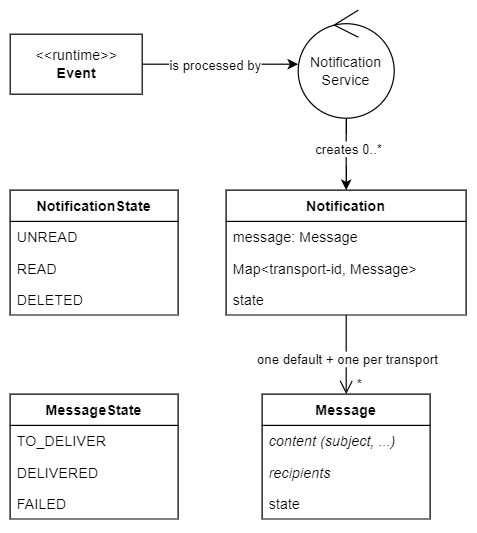

The diagram above was exported from draw.io. Its source (the exported page's mxGraphModel, read from the mxfile embedded in the PNG):
<mxGraphModel dx="1102" dy="1025" grid="1" gridSize="10" guides="1" tooltips="1" connect="1" arrows="1" fold="1" page="1" pageScale="1" pageWidth="827" pageHeight="1169" math="0" shadow="0">
  <root>
    <mxCell id="0" />
    <mxCell id="1" parent="0" />
    <mxCell id="2" value="NotificationState" style="swimlane;fontStyle=1;childLayout=stackLayout;horizontal=1;startSize=26;fillColor=none;horizontalStack=0;resizeParent=1;resizeParentMax=0;resizeLast=0;collapsible=1;marginBottom=0;" vertex="1" parent="1">
      <mxGeometry x="80" y="600" width="140" height="104" as="geometry" />
    </mxCell>
    <mxCell id="3" value="UNREAD" style="text;strokeColor=none;fillColor=none;align=left;verticalAlign=top;spacingLeft=4;spacingRight=4;overflow=hidden;rotatable=0;points=[[0,0.5],[1,0.5]];portConstraint=eastwest;" vertex="1" parent="2">
      <mxGeometry y="26" width="140" height="26" as="geometry" />
    </mxCell>
    <mxCell id="4" value="READ" style="text;strokeColor=none;fillColor=none;align=left;verticalAlign=top;spacingLeft=4;spacingRight=4;overflow=hidden;rotatable=0;points=[[0,0.5],[1,0.5]];portConstraint=eastwest;" vertex="1" parent="2">
      <mxGeometry y="52" width="140" height="26" as="geometry" />
    </mxCell>
    <mxCell id="5" value="DELETED" style="text;strokeColor=none;fillColor=none;align=left;verticalAlign=top;spacingLeft=4;spacingRight=4;overflow=hidden;rotatable=0;points=[[0,0.5],[1,0.5]];portConstraint=eastwest;" vertex="1" parent="2">
      <mxGeometry y="78" width="140" height="26" as="geometry" />
    </mxCell>
    <mxCell id="6" style="edgeStyle=orthogonalEdgeStyle;rounded=0;orthogonalLoop=1;jettySize=auto;html=1;" edge="1" source="8" target="18" parent="1">
      <mxGeometry relative="1" as="geometry" />
    </mxCell>
    <mxCell id="7" value="is processed by" style="edgeLabel;html=1;align=center;verticalAlign=middle;resizable=0;points=[];" vertex="1" connectable="0" parent="6">
      <mxGeometry x="0.2" y="1" relative="1" as="geometry">
        <mxPoint x="-18" y="1" as="offset" />
      </mxGeometry>
    </mxCell>
    <mxCell id="8" value="&lt;div&gt;&amp;lt;&amp;lt;runtime&amp;gt;&amp;gt;&lt;br&gt;&lt;/div&gt;&lt;div&gt;&lt;b&gt;Event&lt;/b&gt;&lt;/div&gt;" style="html=1;" vertex="1" parent="1">
      <mxGeometry x="80" y="470" width="110" height="50" as="geometry" />
    </mxCell>
    <mxCell id="9" style="edgeStyle=orthogonalEdgeStyle;rounded=0;orthogonalLoop=1;jettySize=auto;html=1;entryX=0.5;entryY=0;entryDx=0;entryDy=0;endArrow=open;endFill=0;endSize=9;startArrow=none;startFill=0;startSize=15;" edge="1" source="12" target="23" parent="1">
      <mxGeometry relative="1" as="geometry" />
    </mxCell>
    <mxCell id="10" value="one default + one per transport" style="edgeLabel;html=1;align=center;verticalAlign=middle;resizable=0;points=[];" vertex="1" connectable="0" parent="9">
      <mxGeometry x="-0.2468" y="-2" relative="1" as="geometry">
        <mxPoint x="2" y="11" as="offset" />
      </mxGeometry>
    </mxCell>
    <mxCell id="11" value="&lt;div&gt;*&lt;/div&gt;" style="edgeLabel;html=1;align=center;verticalAlign=middle;resizable=0;points=[];" vertex="1" connectable="0" parent="9">
      <mxGeometry x="0.7403" y="2" relative="1" as="geometry">
        <mxPoint x="8" as="offset" />
      </mxGeometry>
    </mxCell>
    <mxCell id="12" value="Notification" style="swimlane;fontStyle=1;childLayout=stackLayout;horizontal=1;startSize=26;fillColor=none;horizontalStack=0;resizeParent=1;resizeParentMax=0;resizeLast=0;collapsible=1;marginBottom=0;" vertex="1" parent="1">
      <mxGeometry x="260" y="600" width="200" height="104" as="geometry" />
    </mxCell>
    <mxCell id="13" value="message: Message" style="text;strokeColor=none;fillColor=none;align=left;verticalAlign=top;spacingLeft=4;spacingRight=4;overflow=hidden;rotatable=0;points=[[0,0.5],[1,0.5]];portConstraint=eastwest;" vertex="1" parent="12">
      <mxGeometry y="26" width="200" height="26" as="geometry" />
    </mxCell>
    <mxCell id="14" value="Map&lt;transport-id, Message&gt;" style="text;strokeColor=none;fillColor=none;align=left;verticalAlign=top;spacingLeft=4;spacingRight=4;overflow=hidden;rotatable=0;points=[[0,0.5],[1,0.5]];portConstraint=eastwest;" vertex="1" parent="12">
      <mxGeometry y="52" width="200" height="26" as="geometry" />
    </mxCell>
    <mxCell id="15" value="state" style="text;strokeColor=none;fillColor=none;align=left;verticalAlign=top;spacingLeft=4;spacingRight=4;overflow=hidden;rotatable=0;points=[[0,0.5],[1,0.5]];portConstraint=eastwest;" vertex="1" parent="12">
      <mxGeometry y="78" width="200" height="26" as="geometry" />
    </mxCell>
    <mxCell id="16" style="edgeStyle=orthogonalEdgeStyle;rounded=0;orthogonalLoop=1;jettySize=auto;html=1;entryX=0.5;entryY=0;entryDx=0;entryDy=0;" edge="1" source="18" target="12" parent="1">
      <mxGeometry relative="1" as="geometry">
        <Array as="points">
          <mxPoint x="360" y="560" />
          <mxPoint x="360" y="560" />
        </Array>
      </mxGeometry>
    </mxCell>
    <mxCell id="17" value="creates 0..*" style="edgeLabel;html=1;align=center;verticalAlign=middle;resizable=0;points=[];" vertex="1" connectable="0" parent="16">
      <mxGeometry x="-0.1514" y="1" relative="1" as="geometry">
        <mxPoint as="offset" />
      </mxGeometry>
    </mxCell>
    <mxCell id="18" value="&lt;div&gt;Notification&lt;/div&gt;&lt;div&gt;Service&lt;br&gt;&lt;/div&gt;" style="ellipse;shape=umlControl;whiteSpace=wrap;html=1;" vertex="1" parent="1">
      <mxGeometry x="320" y="450" width="80" height="90" as="geometry" />
    </mxCell>
    <mxCell id="19" value="MessageState" style="swimlane;fontStyle=1;childLayout=stackLayout;horizontal=1;startSize=26;fillColor=none;horizontalStack=0;resizeParent=1;resizeParentMax=0;resizeLast=0;collapsible=1;marginBottom=0;" vertex="1" parent="1">
      <mxGeometry x="80" y="770" width="140" height="104" as="geometry" />
    </mxCell>
    <mxCell id="20" value="TO_DELIVER" style="text;strokeColor=none;fillColor=none;align=left;verticalAlign=top;spacingLeft=4;spacingRight=4;overflow=hidden;rotatable=0;points=[[0,0.5],[1,0.5]];portConstraint=eastwest;" vertex="1" parent="19">
      <mxGeometry y="26" width="140" height="26" as="geometry" />
    </mxCell>
    <mxCell id="21" value="DELIVERED" style="text;strokeColor=none;fillColor=none;align=left;verticalAlign=top;spacingLeft=4;spacingRight=4;overflow=hidden;rotatable=0;points=[[0,0.5],[1,0.5]];portConstraint=eastwest;" vertex="1" parent="19">
      <mxGeometry y="52" width="140" height="26" as="geometry" />
    </mxCell>
    <mxCell id="22" value="FAILED" style="text;strokeColor=none;fillColor=none;align=left;verticalAlign=top;spacingLeft=4;spacingRight=4;overflow=hidden;rotatable=0;points=[[0,0.5],[1,0.5]];portConstraint=eastwest;" vertex="1" parent="19">
      <mxGeometry y="78" width="140" height="26" as="geometry" />
    </mxCell>
    <mxCell id="23" value="Message" style="swimlane;fontStyle=1;childLayout=stackLayout;horizontal=1;startSize=26;fillColor=none;horizontalStack=0;resizeParent=1;resizeParentMax=0;resizeLast=0;collapsible=1;marginBottom=0;" vertex="1" parent="1">
      <mxGeometry x="290" y="770" width="140" height="104" as="geometry" />
    </mxCell>
    <mxCell id="24" value="content (subject, ...)" style="text;strokeColor=none;fillColor=none;align=left;verticalAlign=top;spacingLeft=4;spacingRight=4;overflow=hidden;rotatable=0;points=[[0,0.5],[1,0.5]];portConstraint=eastwest;fontStyle=2" vertex="1" parent="23">
      <mxGeometry y="26" width="140" height="26" as="geometry" />
    </mxCell>
    <mxCell id="25" value="recipients" style="text;strokeColor=none;fillColor=none;align=left;verticalAlign=top;spacingLeft=4;spacingRight=4;overflow=hidden;rotatable=0;points=[[0,0.5],[1,0.5]];portConstraint=eastwest;fontStyle=2" vertex="1" parent="23">
      <mxGeometry y="52" width="140" height="26" as="geometry" />
    </mxCell>
    <mxCell id="26" value="state" style="text;strokeColor=none;fillColor=none;align=left;verticalAlign=top;spacingLeft=4;spacingRight=4;overflow=hidden;rotatable=0;points=[[0,0.5],[1,0.5]];portConstraint=eastwest;" vertex="1" parent="23">
      <mxGeometry y="78" width="140" height="26" as="geometry" />
    </mxCell>
  </root>
</mxGraphModel>